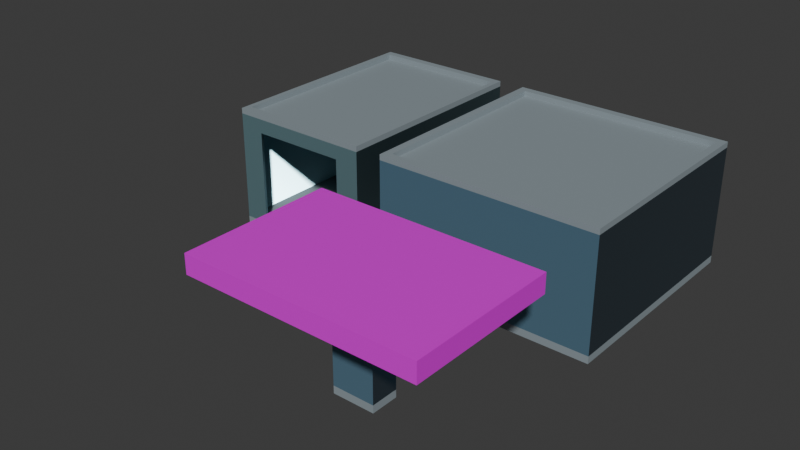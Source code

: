 # Source: gas_station.blend  (saved by Blender 4.3.34; exported with 4.5.12 LTS)
import bpy
from mathutils import Matrix  # noqa: F401  (used for matrix-valued properties, if any)

bpy.ops.wm.read_factory_settings(use_empty=True)
scene = bpy.context.scene
scene.name = 'Scene'

# ---- collections
col_collection = bpy.data.collections.new('Collection'); scene.collection.children.link(col_collection)

# ---- images (referenced by path relative to the original .blend; pixels are not part of the script)
import os
ASSET_DIR = os.environ.get("B2B_ASSET_DIR", "")  # directory of the original .blend (textures are referenced by path, not embedded)
HERE = os.path.dirname(os.path.abspath(__file__))  # packed textures are extracted next to this script under _unpacked/

def load_image(name, relpath, width, height, colorspace="sRGB"):
    """Load a texture the original file referenced (path relative to the .blend, or extracted next to this script)."""
    p = next((c for c in (os.path.join(HERE, relpath), os.path.join(ASSET_DIR, relpath)) if relpath and os.path.exists(c)), "")
    if p:
        img = bpy.data.images.load(p, check_existing=True)
        img.name = name
    else:  # same state as the original file: an image datablock whose file is absent (Cycles renders it pink)
        img = bpy.data.images.new(name, width, height)
        img.source = "FILE"
        img.filepath = "//" + (relpath or name)
    img.colorspace_settings.name = colorspace
    return img
img_bricknormal_jpg_001 = load_image('brickNormal.jpg.001', 'brickNormal.jpg', 1024, 1024, 'sRGB')
img_sidingnormal_jpg_001 = load_image('sidingNormal.jpg.001', 'sidingNormal.jpg', 1024, 1024, 'sRGB')
img_gasroof_png = load_image('GasRoof.png', 'GasRoof.png', 1024, 1024, 'sRGB')

# ---- materials (node trees are filled in below, after node groups)
mat_stationwall = bpy.data.materials.new('StationWall')
mat_stationwall.alpha_threshold = 0.0
mat_stationwall.roughness = 0.5
mat_stationwall.line_color = (0.0, 0.0, 0.0, 1.0)
mat_stationtop_bottom = bpy.data.materials.new('StationTop/Bottom')
mat_garagewall = bpy.data.materials.new('GarageWall')
mat_garagetop_bottom = bpy.data.materials.new('GarageTop/Bottom')
mat_gasbeam = bpy.data.materials.new('GasBeam')
mat_gasroof = bpy.data.materials.new('GasRoof')
mat_gasbeamchunck = bpy.data.materials.new('GasBeamChunck')

# ---- material node trees
mat_stationwall.use_nodes = True; mat_stationwall.node_tree.nodes.clear()
_N = mat_stationwall.node_tree.nodes; _L = mat_stationwall.node_tree.links
n0 = _N.new('ShaderNodeOutputMaterial'); n0.name = 'Material Output'; n0.location = (300, 300)
n1 = _N.new('ShaderNodeBsdfPrincipled'); n1.name = 'Principled BSDF'; n1.location = (10, 300)
n1.inputs[0].default_value = (0.1683, 0.3467, 0.491, 1.0)
n1.inputs[2].default_value = 1.0
n1.inputs[3].default_value = 1.45
n2 = _N.new('ShaderNodeNormalMap'); n2.name = 'Normal Map'; n2.location = (-219, 225)
n3 = _N.new('ShaderNodeTexImage'); n3.name = 'Image Texture'; n3.location = (-583, 229)
n3.image = img_bricknormal_jpg_001
_L.new(n1.outputs[0], n0.inputs[0])
_L.new(n3.outputs[0], n2.inputs[1])
_L.new(n2.outputs[0], n1.inputs[5])
n0.is_active_output = True
mat_stationtop_bottom.use_nodes = True; mat_stationtop_bottom.node_tree.nodes.clear()
_N = mat_stationtop_bottom.node_tree.nodes; _L = mat_stationtop_bottom.node_tree.links
n0 = _N.new('ShaderNodeBsdfPrincipled'); n0.name = 'Principled BSDF'; n0.location = (10, 300)
n0.inputs[0].default_value = (0.2664, 0.3185, 0.3467, 1.0)
n1 = _N.new('ShaderNodeOutputMaterial'); n1.name = 'Material Output'; n1.location = (300, 300)
_L.new(n0.outputs[0], n1.inputs[0])
n1.is_active_output = True
mat_garagewall.use_nodes = True; mat_garagewall.node_tree.nodes.clear()
_N = mat_garagewall.node_tree.nodes; _L = mat_garagewall.node_tree.links
n0 = _N.new('ShaderNodeBsdfPrincipled'); n0.name = 'Principled BSDF'; n0.location = (10, 300)
n0.inputs[0].default_value = (0.4598, 0.7947, 0.8788, 1.0)
n0.inputs[1].default_value = 0.5
n0.inputs[2].default_value = 0.3
n1 = _N.new('ShaderNodeOutputMaterial'); n1.name = 'Material Output'; n1.location = (300, 300)
n2 = _N.new('ShaderNodeTexImage'); n2.name = 'Image Texture'; n2.location = (-704, 223)
n2.image = img_sidingnormal_jpg_001
n3 = _N.new('ShaderNodeNormalMap'); n3.name = 'Normal Map'; n3.location = (-366, 302)
_L.new(n0.outputs[0], n1.inputs[0])
_L.new(n2.outputs[0], n3.inputs[1])
_L.new(n3.outputs[0], n0.inputs[5])
n1.is_active_output = True
mat_garagetop_bottom.use_nodes = True; mat_garagetop_bottom.node_tree.nodes.clear()
_N = mat_garagetop_bottom.node_tree.nodes; _L = mat_garagetop_bottom.node_tree.links
n0 = _N.new('ShaderNodeBsdfPrincipled'); n0.name = 'Principled BSDF'; n0.location = (10, 300)
n0.inputs[0].default_value = (0.2664, 0.3185, 0.3467, 1.0)
n1 = _N.new('ShaderNodeOutputMaterial'); n1.name = 'Material Output'; n1.location = (300, 300)
_L.new(n0.outputs[0], n1.inputs[0])
n1.is_active_output = True
mat_gasbeam.use_nodes = True; mat_gasbeam.node_tree.nodes.clear()
_N = mat_gasbeam.node_tree.nodes; _L = mat_gasbeam.node_tree.links
n0 = _N.new('ShaderNodeBsdfPrincipled'); n0.name = 'Principled BSDF'; n0.location = (10, 300)
n0.inputs[0].default_value = (0.2664, 0.3185, 0.3467, 1.0)
n1 = _N.new('ShaderNodeOutputMaterial'); n1.name = 'Material Output'; n1.location = (300, 300)
_L.new(n0.outputs[0], n1.inputs[0])
n1.is_active_output = True
mat_gasroof.use_nodes = True; mat_gasroof.node_tree.nodes.clear()
_N = mat_gasroof.node_tree.nodes; _L = mat_gasroof.node_tree.links
n0 = _N.new('ShaderNodeBsdfPrincipled'); n0.name = 'Principled BSDF'; n0.location = (-251, 276)
n0.inputs[1].default_value = 0.2
n0.inputs[2].default_value = 0.4
n1 = _N.new('ShaderNodeOutputMaterial'); n1.name = 'Material Output'; n1.location = (39, 276)
n2 = _N.new('ShaderNodeTexImage'); n2.name = 'Image Texture'; n2.location = (-517, 252)
n2.image = img_gasroof_png
_L.new(n0.outputs[0], n1.inputs[0])
_L.new(n2.outputs[0], n0.inputs[0])
n1.is_active_output = True
mat_gasbeamchunck.use_nodes = True; mat_gasbeamchunck.node_tree.nodes.clear()
_N = mat_gasbeamchunck.node_tree.nodes; _L = mat_gasbeamchunck.node_tree.links
n0 = _N.new('ShaderNodeBsdfPrincipled'); n0.name = 'Principled BSDF'; n0.location = (10, 300)
n0.inputs[0].default_value = (0.1683, 0.3467, 0.491, 1.0)
n0.inputs[2].default_value = 1.0
n1 = _N.new('ShaderNodeOutputMaterial'); n1.name = 'Material Output'; n1.location = (300, 300)
n2 = _N.new('ShaderNodeTexImage'); n2.name = 'Image Texture'; n2.location = (-536, 224)
n2.image = img_bricknormal_jpg_001
n3 = _N.new('ShaderNodeNormalMap'); n3.name = 'Normal Map'; n3.location = (-218, 235)
_L.new(n0.outputs[0], n1.inputs[0])
_L.new(n2.outputs[0], n3.inputs[1])
_L.new(n3.outputs[0], n0.inputs[5])
n1.is_active_output = True

# ---- world
world_world = bpy.data.worlds.new('World'); scene.world = world_world
world_world.use_nodes = True; world_world.node_tree.nodes.clear()
_N = world_world.node_tree.nodes; _L = world_world.node_tree.links
n0 = _N.new('ShaderNodeOutputWorld'); n0.name = 'World Output'; n0.location = (300, 300)
n1 = _N.new('ShaderNodeBackground'); n1.name = 'Background'; n1.location = (10, 300)
n1.inputs[0].default_value = (0.05088, 0.05088, 0.05088, 1.0)
_L.new(n1.outputs[0], n0.inputs[0])
n0.is_active_output = True
world_world.color = (0.05088, 0.05088, 0.05088)
world_world.sun_shadow_jitter_overblur = 0.0

# ---- meshes
me_cube = bpy.data.meshes.new('Cube')
me_cube.from_pydata([(2.79, 2.79, 3.0), (3.0, 3.0, 0.0), (2.79, -2.79, 3.0), (-2.79, 2.79, 3.0), (-3.0, 3.0, 0.0), (-2.79, -2.79, 3.0), (-0.8498, -3.0, 2.495), (0.8498, -3.0, 2.495), (3.0, 3.0, 3.0), (-3.0, 3.0, 3.0), (3.0, -3.0, 3.15), (-3.0, -3.0, 3.15), (3.0, 3.0, 3.15), (-3.0, 3.0, 3.15), (2.79, -2.79, 3.15), (-2.79, -2.79, 3.15), (2.79, 2.79, 3.15), (-2.79, 2.79, 3.15), (3.0, 3.0, -0.2), (-3.0, 3.0, -0.2), (-3.0, -3.0, -0.2), (3.0, -3.0, -0.2), (-3.0, -3.0, 0.0), (-3.0, -3.0, 3.0), (-0.8498, -3.0, 3.0), (-0.8498, -3.0, 0.0), (-0.8498, -3.0, 1.989), (3.0, -3.0, 3.0), (3.0, -3.0, 0.0), (0.8498, -3.0, 0.0), (0.8498, -3.0, 1.989), (0.8498, -3.0, 3.0), (-3.0, -3.0, 2.495), (3.0, -3.0, 2.495), (-0.8498, -3.0, 0.9), (-3.0, -3.0, 0.9), (3.0, -3.0, 0.9), (0.8498, -3.0, 0.9)], [], [(0, 3, 5, 2), (22, 35, 32, 23, 9, 4), (4, 22, 25, 29, 28, 1), (1, 8, 27, 33, 36, 28), (4, 9, 8, 1), (3, 0, 16, 17), (23, 24, 31, 27, 10, 11), (8, 9, 13, 12), (2, 5, 15, 14), (14, 15, 11, 10), (16, 14, 10, 12), (15, 17, 13, 11), (17, 16, 12, 13), (0, 2, 14, 16), (9, 23, 11, 13), (27, 8, 12, 10), (5, 3, 17, 15), (29, 37, 30, 26, 34, 25), (19, 18, 21, 20), (29, 25, 22, 20, 21, 28), (18, 1, 28, 21), (1, 18, 19, 4), (4, 19, 20, 22), (26, 30, 7, 6), (6, 32, 35, 34, 26), (7, 30, 37, 36, 33), (6, 24, 23, 32), (34, 35, 22, 25), (37, 29, 28, 36), (7, 33, 27, 31), (6, 7, 31, 24)])
me_cube.polygons.foreach_set('material_index', [1, 0, 1, 0, 0, 1, 1, 1, 1, 1, 1, 1, 1, 1, 1, 1, 1, 0, 1, 1, 1, 1, 1, 0, 0, 0, 0, 0, 0, 0, 0])
_uv = me_cube.uv_layers.new(name='UVMap')
_uv.uv.foreach_set('vector', [0.6337, 0.5087, 0.8662, 0.5088, 0.8662, 0.7413, 0.6337, 0.7412, 5.96e-08, -2.98e-08, 5.96e-08, 0.15, 5.96e-08, 0.4158, 5.96e-08, 0.5, 1.0, 0.5, 1.0, -2.98e-08, 0.125, 0.5, 0.125, 0.75, 0.2146, 0.75, 0.2854, 0.75, 0.375, 0.75, 0.375, 0.5, 1.0, -2.98e-08, 1.0, 0.5, 0.0, 0.5, 0.0, 0.4158, 0.0, 0.15, 0.0, -2.98e-08, 0.0, -2.98e-08, 0.0, 0.5, 1.0, 0.5, 1.0, -2.98e-08, 0.8662, 0.5088, 0.6337, 0.5087, 0.6337, 0.5087, 0.8662, 0.5088, 0.625, 1.0, 0.625, 0.9167, 0.625, 0.8333, 0.625, 0.75, 0.625, 0.75, 0.625, 1.0, 0.625, 0.5, 0.625, 0.25, 0.625, 0.25, 0.625, 0.5, 0.6337, 0.7412, 0.8662, 0.7413, 0.8662, 0.7413, 0.6337, 0.7412, 0.6337, 0.7412, 0.8662, 0.7413, 0.875, 0.75, 0.625, 0.75, 0.6337, 0.5087, 0.6337, 0.7412, 0.625, 0.75, 0.625, 0.5, 0.8662, 0.7413, 0.8662, 0.5088, 0.875, 0.5, 0.875, 0.75, 0.8662, 0.5088, 0.6337, 0.5087, 0.625, 0.5, 0.875, 0.5, 0.6337, 0.5087, 0.6337, 0.7412, 0.6337, 0.7412, 0.6337, 0.5087, 0.625, 0.25, 0.625, 0.0, 0.625, 0.0, 0.625, 0.25, 0.625, 0.75, 0.625, 0.5, 0.625, 0.5, 0.625, 0.75, 0.8662, 0.7413, 0.8662, 0.5088, 0.8662, 0.5088, 0.8662, 0.7413, 0.6416, 0.5, 0.6416, 0.65, 0.6416, 0.8315, 0.3584, 0.8315, 0.3584, 0.65, 0.3584, 0.5, 0.125, 0.5, 0.375, 0.5, 0.375, 0.75, 0.125, 0.75, 0.0, 0.0, 0.0, 0.0, 0.0, 0.0, 0.0, 0.0, 0.0, 0.0, 0.0, 0.0, 0.375, 0.5, 0.375, 0.5, 0.375, 0.75, 0.0, 0.0, 0.375, 0.5, 0.375, 0.5, 0.125, 0.5, 0.125, 0.5, 0.125, 0.5, 0.125, 0.5, 0.125, 0.75, 0.0, 0.0, 0.3584, 0.8315, 0.6416, 0.8315, 0.6416, 0.9158, 0.3584, 0.9158, 0.3584, 0.9158, 0.0, 0.9158, 0.0, 0.65, 0.3584, 0.65, 0.3584, 0.8315, 0.6416, 0.9158, 0.6416, 0.8315, 0.6416, 0.65, 1.0, 0.65, 1.0, 0.9158, 0.3584, 0.9158, 0.3584, 1.0, 0.0, 1.0, 0.0, 0.9158, 0.3584, 0.65, 0.0, 0.65, 0.0, 0.5, 0.3584, 0.5, 0.6416, 0.65, 0.6416, 0.5, 1.0, 0.5, 1.0, 0.65, 0.6416, 0.9158, 1.0, 0.9158, 1.0, 1.0, 0.6416, 1.0, 0.3584, 0.9158, 0.6416, 0.9158, 0.6416, 1.0, 0.3584, 1.0])
me_cube.materials.append(mat_stationwall)
me_cube.materials.append(mat_stationtop_bottom)
me_cube.use_mirror_vertex_groups = False
me_cube.update()
me_cube_001 = bpy.data.meshes.new('Cube.001')
me_cube_001.from_pydata([(-1.318, -2.015, 0.8133), (-2.0, 3.985, 1.198), (2.0, 3.985, 1.198), (1.318, -2.015, 0.8133), (-2.0, -2.015, 1.348), (-2.0, 3.985, 1.348), (2.0, 3.985, 1.348), (2.0, -2.015, 1.348), (-1.86, -1.805, 1.348), (-1.86, 3.775, 1.348), (1.86, 3.775, 1.348), (1.86, -1.805, 1.348), (-2.0, -2.015, 1.198), (2.0, -2.015, 1.198), (-1.318, -2.015, -1.802), (1.318, -2.015, -1.802), (1.318, -1.949, -1.802), (-1.318, -1.949, -1.802), (-1.318, -1.949, 0.8133), (1.318, -1.949, 0.8133), (-2.0, -1.949, 1.198), (2.0, -1.949, 1.198), (-2.0, -1.949, -1.802), (-2.0, -2.015, -1.802), (2.0, 3.985, -1.802), (-2.0, 3.985, -1.802), (2.0, -1.949, -1.802), (2.0, -2.015, -1.802), (-1.86, -1.805, 1.198), (-1.86, 3.775, 1.198), (1.86, 3.775, 1.198), (1.86, -1.805, 1.198), (2.0, 3.985, -2.002), (-2.0, 3.985, -2.002), (-2.0, -2.015, -2.002), (2.0, -2.015, -2.002)], [], [(23, 12, 20, 22), (25, 1, 2, 24), (24, 2, 21, 26), (30, 29, 28, 31), (31, 28, 8, 11), (13, 21, 2, 6, 7), (28, 29, 9, 8), (30, 31, 11, 10), (8, 9, 5, 4), (9, 10, 6, 5), (10, 11, 7, 6), (11, 8, 4, 7), (29, 30, 10, 9), (1, 20, 12, 4, 5), (12, 13, 7, 4), (2, 1, 5, 6), (14, 17, 18, 0), (18, 20, 21, 19), (0, 18, 19, 3), (3, 19, 16, 15), (14, 0, 12, 23), (3, 15, 27, 13), (13, 12, 0, 3), (26, 21, 13, 27), (17, 14, 15, 16, 26, 24, 25, 22), (35, 34, 33, 32), (19, 21, 26, 16), (1, 20, 28, 29), (22, 20, 18, 17), (23, 34, 35, 27, 15, 14), (23, 22, 25, 33, 34), (25, 24, 32, 33), (24, 26, 27, 35, 32), (20, 1, 25, 22), (20, 21, 31, 28), (21, 2, 30, 31), (2, 1, 29, 30)])
me_cube_001.polygons.foreach_set('material_index', [0, 0, 0, 1, 1, 1, 1, 1, 1, 1, 1, 1, 1, 1, 1, 1, 0, 0, 0, 0, 0, 0, 0, 0, 1, 1, 0, 1, 0, 1, 1, 1, 1, 0, 1, 1, 1])
_uv = me_cube_001.uv_layers.new(name='UVMap')
_uv.uv.foreach_set('vector', [0.2732, -0.1659, 0.2732, 0.8341, 0.2842, 0.8341, 0.2842, -0.1659, 6.258e-07, -0.1659, 1.818e-06, 0.8341, 1.0, 0.8341, 1.0, -0.1659, 1.273, -0.1659, 1.273, 0.8341, 0.2842, 0.8341, 0.2842, -0.1659, 0.9558, 0.3019, 0.668, 0.3019, 0.668, 0.01416, 0.9558, 0.01416, 0.4112, 0.6764, 0.4112, 0.9642, 0.3957, 0.9642, 0.3957, 0.6764, 0.9669, 0.347, 0.9669, 0.3504, 0.9669, 0.6564, 0.9514, 0.6564, 0.9514, 0.347, 0.455, 0.6764, 0.455, 0.9642, 0.4395, 0.9642, 0.4395, 0.6764, 0.5426, 0.6764, 0.5426, 0.9642, 0.5271, 0.9642, 0.5271, 0.6764, 0.02499, 0.3627, 0.02499, 0.6505, 0.01416, 0.6613, 0.01416, 0.3519, 0.02499, 0.6505, 0.3128, 0.6505, 0.3236, 0.6613, 0.01416, 0.6613, 0.3128, 0.6505, 0.3128, 0.3627, 0.3236, 0.3519, 0.3236, 0.6613, 0.3128, 0.3627, 0.02499, 0.3627, 0.01416, 0.3519, 0.3236, 0.3519, 0.4988, 0.6764, 0.4988, 0.9642, 0.4833, 0.9642, 0.4833, 0.6764, 0.8638, 0.6564, 0.8638, 0.3504, 0.8638, 0.347, 0.8793, 0.347, 0.8793, 0.6564, 0.3674, 0.6764, 0.3674, 0.9858, 0.3519, 0.9858, 0.3519, 0.6764, 0.9231, 0.347, 0.9231, 0.6564, 0.9076, 0.6564, 0.9076, 0.347, 0.2732, -0.1659, 0.2842, -0.1659, 0.2842, 0.7057, 0.2732, 0.7057, 0.1704, 0.7057, 1.818e-06, 0.8341, 1.0, 0.8341, 0.8296, 0.7057, 0.1704, 0.2732, 0.1704, 0.2842, 0.8296, 0.2842, 0.8296, 0.2732, 0.2732, 0.7057, 0.2842, 0.7057, 0.2842, -0.1659, 0.2732, -0.1659, 0.1704, -0.1659, 0.1704, 0.7057, 1.818e-06, 0.8341, 6.258e-07, -0.1659, 0.8296, 0.7057, 0.8296, -0.1659, 1.0, -0.1659, 1.0, 0.8341, 1.0, 0.8341, 1.818e-06, 0.8341, 0.1704, 0.7057, 0.8296, 0.7057, 0.2842, -0.1659, 0.2842, 0.8341, 0.2732, 0.8341, 0.2732, -0.1659, 0.3962, 0.01795, 0.3962, 0.01455, 0.6001, 0.01455, 0.6001, 0.01795, 0.0, 0.0, 0.3477, 0.3477, 0.0, 0.0, 0.0, 0.0, 0.01416, 0.3236, 0.01416, 0.01416, 0.3236, 0.01416, 0.3236, 0.3236, 0.8296, 0.7057, 1.0, 0.8341, 1.0, -0.1659, 0.8296, -0.1659, 1.818e-06, 1.273, 1.818e-06, 0.2842, 0.035, 0.3082, 0.035, 1.238, 1.818e-06, -0.1659, 1.818e-06, 0.8341, 0.1704, 0.7057, 0.1704, -0.1659, 0.7169, 0.347, 0.7376, 0.347, 0.7376, 0.6564, 0.7169, 0.6564, 0.7169, 0.6037, 0.7169, 0.3997, 0.7659, 0.6564, 0.7659, 0.653, 0.7659, 0.347, 0.7865, 0.347, 0.7865, 0.6564, 0.668, 0.6564, 0.668, 0.347, 0.6886, 0.347, 0.6886, 0.6564, 0.8148, 0.6564, 0.8148, 0.3504, 0.8148, 0.347, 0.8355, 0.347, 0.8355, 0.6564, 0.2842, 0.8341, 1.273, 0.8341, 1.273, -0.1659, 0.2842, -0.1659, 1.818e-06, 0.2842, 1.0, 0.2842, 0.965, 0.3082, 0.035, 0.3082, 1.0, 0.2842, 1.0, 1.273, 0.965, 1.238, 0.965, 0.3082, 1.0, 1.273, 1.818e-06, 1.273, 0.035, 1.238, 0.965, 1.238])
me_cube_001.materials.append(mat_garagewall)
me_cube_001.materials.append(mat_garagetop_bottom)
me_cube_001.update()
me_cube_002 = bpy.data.meshes.new('Cube.002')
me_cube_002.from_pydata([(-0.3063, -7.204, 2.5), (-3.0, -9.0, 3.0), (-0.3063, -6.796, 2.5), (-3.0, -5.0, 3.0), (0.3063, -7.204, 2.5), (3.0, -9.0, 3.0), (0.3063, -6.796, 2.5), (3.0, -5.0, 3.0), (-3.0, -5.0, 2.5), (-3.0, -9.0, 2.5), (3.0, -5.0, 2.5), (3.0, -9.0, 2.5), (-0.5502, -6.633, 0.0), (-0.5502, -7.367, 0.0), (0.5502, -6.633, 0.0), (0.5502, -7.367, 0.0), (-0.3063, -6.796, 1.7), (-0.3063, -7.204, 1.7), (0.3063, -6.796, 1.7), (0.3063, -7.204, 1.7), (-0.5502, -6.633, 1.7), (-0.5502, -7.367, 1.7), (0.5502, -6.633, 1.7), (0.5502, -7.367, 1.7), (-0.5502, -6.633, -0.2), (-0.5502, -7.367, -0.2), (0.5502, -6.633, -0.2), (0.5502, -7.367, -0.2)], [], [(9, 1, 3, 8), (8, 3, 7, 10), (10, 7, 5, 11), (11, 5, 1, 9), (7, 3, 1, 5), (2, 0, 9, 8), (6, 2, 8, 10), (4, 6, 10, 11), (0, 4, 11, 9), (14, 22, 23, 15), (13, 21, 20, 12), (15, 23, 21, 13), (12, 20, 22, 14), (15, 13, 25, 27), (16, 20, 21, 17), (18, 22, 20, 16), (19, 23, 22, 18), (17, 21, 23, 19), (16, 2, 6, 18), (4, 19, 18, 6), (0, 17, 19, 4), (2, 16, 17, 0), (26, 27, 25, 24), (14, 15, 27, 26), (12, 14, 26, 24), (13, 12, 24, 25)])
me_cube_002.polygons.foreach_set('material_index', [1, 1, 1, 1, 1, 1, 1, 1, 1, 2, 2, 2, 2, 0, 2, 2, 2, 2, 0, 0, 0, 0, 0, 0, 0, 0])
_uv = me_cube_002.uv_layers.new(name='UVMap')
_uv.uv.foreach_set('vector', [0.0, 0.7571, 0.0, 0.8729, 1.0, 0.8729, 1.0, 0.7571, 0.0, 0.7571, 0.0, 0.8729, 1.0, 0.8729, 1.0, 0.7571, 1.0, 0.7571, 1.0, 0.8729, 0.0, 0.8729, 0.0, 0.7571, 1.0, 0.7571, 1.0, 0.8729, 0.0, 0.8729, 0.0, 0.7571, 1.0, 0.675, 0.0, 0.675, 0.0, 0.075, 1.0, 0.075, 0.5511, 0.4056, 0.5511, 0.3444, 1.0, 0.075, 1.0, 0.675, 0.4489, 0.4056, 0.5511, 0.4056, 1.0, 0.675, 5.96e-08, 0.675, 0.4489, 0.3444, 0.4489, 0.4056, 5.96e-08, 0.675, 0.0, 0.075, 0.5511, 0.3444, 0.4489, 0.3444, 0.0, 0.075, 1.0, 0.075, 0.75, 0.0, 0.75, 0.5, 0.25, 0.5, 0.25, 0.0, 0.25, 0.0, 0.25, 0.5, 0.75, 0.5, 0.75, 0.0, 0.75, 0.0, 0.75, 0.5, 0.25, 0.5, 0.25, 0.0, 0.25, 0.0, 0.25, 0.5, 0.75, 0.5, 0.75, 0.0, 0.2729, 0.6479, 0.2271, 0.6479, 0.0, 0.0, 0.0, 0.0, 0.2216, 0.265, 0.0, 0.277, 0.0, 0.223, 0.2216, 0.235, 0.7784, 0.265, 1.0, 0.277, 0.0, 0.277, 0.2216, 0.265, 0.7784, 0.235, 1.0, 0.223, 1.0, 0.277, 0.7784, 0.265, 0.2216, 0.235, 0.0, 0.223, 1.0, 0.223, 0.7784, 0.235, 0.2318, 0.6068, 0.2271, 0.6021, 0.2729, 0.6021, 0.2682, 0.6068, 0.0, 0.0, 0.0, 0.0, 0.0, 0.0, 0.0, 0.0, 0.0, 0.0, 0.0, 0.0, 0.0, 0.0, 0.0, 0.0, 0.0, 0.0, 0.0, 0.0, 0.0, 0.0, 0.0, 0.0, 0.0, 0.0, 0.0, 0.0, 0.0, 0.0, 0.0, 0.0, 0.2729, 0.6021, 0.2729, 0.6479, 0.0, 0.0, 0.0, 0.0, 0.2271, 0.6021, 0.2729, 0.6021, 0.0, 0.0, 0.0, 0.0, 0.2271, 0.6479, 0.2271, 0.6021, 0.0, 0.0, 0.0, 0.0])
me_cube_002.materials.append(mat_gasbeam)
me_cube_002.materials.append(mat_gasroof)
me_cube_002.materials.append(mat_gasbeamchunck)
me_cube_002.update()

# ---- objects
ob_gas_station_col = bpy.data.objects.new('Gas Station-col', me_cube)
ob_garage_col = bpy.data.objects.new('Garage-col', me_cube_001)
ob_fuel_station_col = bpy.data.objects.new('Fuel Station-col', me_cube_002)

# ---- transforms, parenting, visibility, modifiers, constraints
ob_gas_station_col.location = (0.0, 0.0, 0.0)
ob_gas_station_col.lock_rotations_4d = False
ob_gas_station_col.empty_display_type = 'ARROWS'
ob_gas_station_col.lineart.crease_threshold = 0.0
ob_garage_col.location = (-5.743, -0.9853, 1.802)
ob_fuel_station_col.location = (0.0, 0.0, 0.0)

# ---- collection membership
col_collection.objects.link(ob_gas_station_col)
col_collection.objects.link(ob_garage_col)
col_collection.objects.link(ob_fuel_station_col)

# ---- scene / render settings (as saved in the file)
scene.frame_start = 1; scene.frame_end = 250; scene.frame_set(1)
scene.render.engine = 'BLENDER_EEVEE_NEXT'
bpy.context.view_layer.update()

# ---- added for rendering (the .blend has no active camera and no usable light): camera, sun
cam_auto = bpy.data.cameras.new('AutoCamera')
cam_auto.lens = 50.0
cam_auto.sensor_width = 36.0
cam_auto.clip_end = 1000.0
ob_auto_camera = bpy.data.objects.new('AutoCamera', cam_auto)
scene.collection.objects.link(ob_auto_camera)
ob_auto_camera.location = (12.8494, -21.2654, 13.6519)
ob_auto_camera.rotation_euler = (1.09748, -7.21219e-08, 0.694738)
scene.camera = ob_auto_camera
light_auto_sun = bpy.data.lights.new('AutoSun', 'SUN')
light_auto_sun.energy = 3.0
light_auto_sun.angle = 0.0523599
ob_auto_sun = bpy.data.objects.new('AutoSun', light_auto_sun)
scene.collection.objects.link(ob_auto_sun)
ob_auto_sun.rotation_euler = (0.872665, 0.174533, 0.523599)
bpy.context.view_layer.update()
